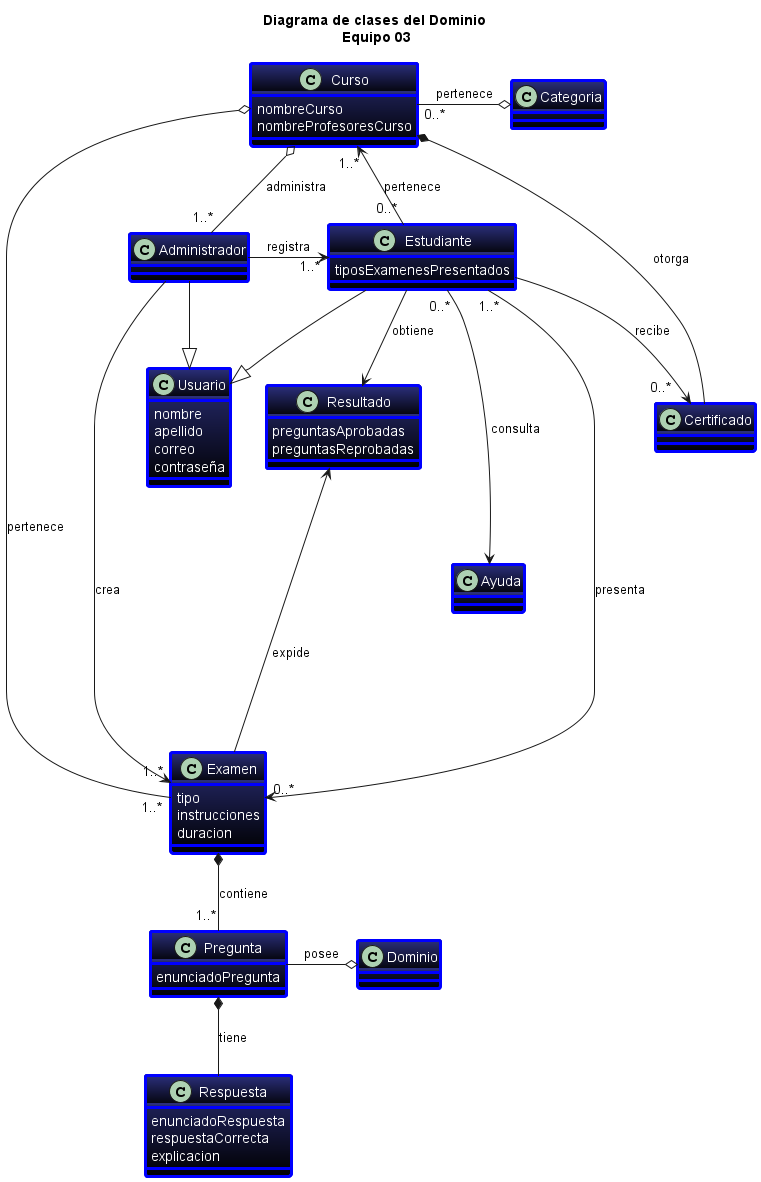

The diagram above was rendered by PlantUML. Its source (embedded in the PNG):
@startuml "Diagrama de clases"

title "Diagrama de clases del Dominio\n Equipo 03"

skinparam Class{
  BackgroundColor 2B2F7B-black
  AttributeFontColor white
  BorderThickness 3
  BorderColor blue
}
class Usuario{
  nombre
  apellido
  correo
  contraseña 
}
class Administrador

class Estudiante{
  tiposExamenesPresentados
}

class Ayuda

class Curso{
  nombreCurso
  nombreProfesoresCurso
}
class Categoria

class Examen{
  tipo
  instrucciones
  duracion
}
class Resultado{
  preguntasAprobadas
  preguntasReprobadas
}

class Pregunta{
  enunciadoPregunta
}

class Dominio

class Respuesta{
  enunciadoRespuesta
  respuestaCorrecta
  explicacion
}
class Certificado{
}

Usuario <|-left- Administrador
Usuario <|-up- Estudiante

Administrador --> "1..*"Examen: crea
Administrador -right-> "     1..*"Estudiante: registra
Administrador "    1..*"-up-o Curso: administra

Estudiante "0..*"-right->"    1..*"Curso: pertenece
Estudiante "1..*"-right-> "0..* "Examen: presenta
Estudiante --> "0..*   "Certificado: recibe
Estudiante "0..*"---> Ayuda: consulta
Estudiante --> Resultado: "obtiene     "

Examen *-down- "1..*"Pregunta: contiene
Examen -up---> Resultado: expide

Pregunta *-down- Respuesta: tiene
Pregunta -right-o Dominio: posee

Curso "0..*" -right-o Categoria: pertenece
Curso o----- "1..*"Examen: pertenece
Curso *- Certificado: otorga

@enduml